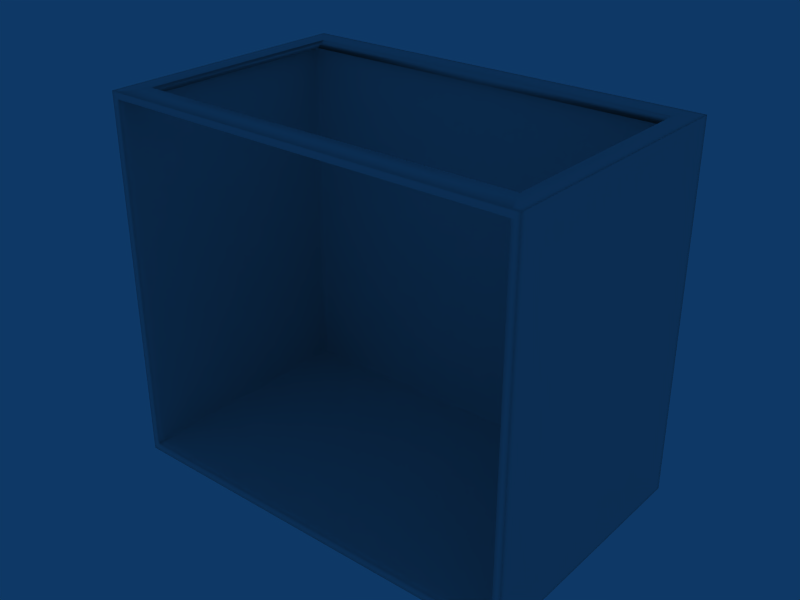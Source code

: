 # Source: Balc_M.blend  (saved by Blender 2.49.2; exported with 4.5.12 LTS)
import bpy
from mathutils import Matrix  # noqa: F401  (used for matrix-valued properties, if any)

bpy.ops.wm.read_factory_settings(use_empty=True)
scene = bpy.context.scene
scene.name = 'Scene'

# ---- collections
col_collection_1 = bpy.data.collections.new('Collection 1'); scene.collection.children.link(col_collection_1)

# ---- world
world_world = bpy.data.worlds.new('World'); scene.world = world_world
world_world.color = (0.05656, 0.2208, 0.4)
world_world.use_sun_shadow = False
world_world.sun_shadow_jitter_overblur = 0.0
world_world.cycles.sampling_method = 'MANUAL'
world_world.cycles.sample_map_resolution = 256

# ---- meshes
me_cube_001 = bpy.data.meshes.new('Cube.001')
me_cube_001.from_pydata([(-3.999, -5.001, 1.418), (3.999, -5.001, 1.418), (-3.999, -0.0007026, 1.418), (3.999, -0.0007026, 1.418), (-3.999, -5.001, 8.409), (3.999, -5.001, 8.409), (-3.999, -0.0006711, 8.409), (3.999, -0.0006711, 8.409), (-3.86, -5.001, 1.418), (3.851, -5.001, 1.418), (-3.86, -0.0007028, 1.418), (3.851, -0.0007028, 1.418), (-3.86, -5.001, 8.409), (3.851, -5.001, 8.409), (-3.86, -0.0006713, 8.409), (3.851, -0.0006713, 8.409), (-3.999, -0.1145, 1.418), (3.999, -0.1145, 1.418), (-3.999, -4.887, 8.409), (3.999, -4.887, 8.409), (-3.999, -0.1144, 8.409), (3.999, -0.1144, 8.409), (-3.86, -0.1145, 1.418), (3.851, -0.1145, 1.418), (-3.86, -4.887, 1.418), (-3.86, -0.1144, 8.409), (3.851, -0.1144, 8.409), (-3.999, -5.001, 8.283), (3.999, -0.1144, 8.283), (-3.999, -5.001, 1.583), (3.999, -5.001, 1.583), (-3.999, -0.0007018, 1.583), (3.999, -0.0007018, 1.583), (3.851, -5.001, 1.583), (-3.86, -0.0007021, 1.583), (3.851, -0.0007021, 1.583), (-3.999, -0.1145, 1.583), (3.999, -0.1145, 1.583), (-3.86, -0.3877, 1.583), (3.851, -0.3877, 1.583), (-3.93, -5.001, 1.418), (3.925, -5.001, 1.418), (-3.93, -0.0007026, 1.418), (3.925, -0.0007026, 1.418), (-3.93, -5.001, 8.409), (3.925, -5.001, 8.409), (-3.93, -0.0006713, 8.409), (3.925, -0.0006713, 8.409), (-3.93, -0.1145, 1.418), (3.925, -0.1145, 1.418), (-3.93, -0.1144, 8.409), (3.925, -0.1144, 8.409), (3.925, -4.887, 8.409), (3.925, -0.0006718, 8.283), (-3.93, -5.001, 1.583), (3.925, -5.001, 1.583), (-3.93, -0.0007021, 1.583), (3.925, -0.0007021, 1.583), (3.999, -0.0006716, 8.283), (-3.86, -0.0006718, 8.283), (3.851, -0.0006718, 8.283), (3.999, -4.887, 8.283), (-3.999, -5.001, 1.624), (3.999, -5.001, 1.624), (-3.999, -0.0007018, 1.624), (3.999, -0.0007018, 1.624), (3.851, -5.001, 1.624), (-3.86, -0.0007021, 1.624), (3.851, -0.0007021, 1.624), (-3.999, -4.887, 1.624), (3.999, -4.887, 1.624), (-3.999, -0.1145, 1.624), (3.999, -0.1145, 1.624), (-3.93, -5.001, 1.624), (3.925, -5.001, 1.624), (-3.93, -0.0007018, 1.624), (3.925, -0.0007018, 1.624), (-3.999, -5.001, 1.5), (3.999, -5.001, 1.5), (-3.999, -0.0007023, 1.5), (3.999, -0.0007023, 1.5), (-3.86, -5.001, 1.5), (3.851, -5.001, 1.5), (-3.86, -0.0007025, 1.5), (3.851, -0.0007026, 1.5), (-3.999, -0.1145, 1.5), (3.999, -0.1145, 1.5), (-3.93, -5.001, 1.5), (3.925, -5.001, 1.5), (-3.93, -0.0007023, 1.5), (3.925, -0.0007023, 1.5), (3.999, -5.001, 8.283), (-3.999, -0.0006716, 8.283), (-3.86, -5.001, 8.283), (-3.999, -4.887, 8.283), (-3.999, -0.1144, 8.283), (-3.86, -0.3877, 8.283), (3.851, -0.3877, 8.283), (-3.93, -5.001, 8.283), (3.925, -5.001, 8.283), (-3.93, -0.0006718, 8.283), (-3.86, -0.3877, 1.624), (3.851, -0.3877, 1.624), (-3.86, -5.001, 1.583), (3.851, -5.001, 8.283), (-3.86, -5.001, 1.624), (3.851, -4.83, 8.283), (-3.636, -4.486, 8.283), (3.628, -4.486, 8.283), (-3.86, -4.874, 1.583), (3.851, -4.874, 1.583), (-3.86, -4.874, 8.283), (-3.86, -4.874, 1.624), (3.851, -4.874, 1.624), (3.851, -4.874, 8.283), (-3.86, -4.83, 1.583), (3.851, -4.83, 1.583), (-3.86, -4.83, 1.624), (3.851, -4.83, 1.624), (-3.86, -4.83, 8.283), (-3.86, -0.4684, 1.583), (3.851, -0.4684, 1.583), (-3.86, -0.4684, 8.283), (-3.86, -0.4684, 1.624), (3.851, -0.4684, 1.624), (3.851, -0.4684, 8.283), (-3.636, -0.4684, 8.283), (3.628, -0.4684, 8.283), (-3.86, -0.5352, 1.583), (3.851, -0.5352, 1.583), (3.851, -0.5352, 8.283), (-3.86, -0.5352, 1.624), (3.851, -0.5352, 1.624), (-3.86, -0.5352, 8.283), (-3.999, -0.4008, 1.418), (3.999, -0.4008, 1.418), (-3.999, -0.4008, 8.409), (3.999, -0.4008, 8.409), (-3.86, -0.4008, 1.418), (3.851, -0.4008, 1.418), (-3.86, -0.4008, 8.409), (3.851, -0.4008, 8.409), (3.999, -0.4008, 8.283), (-3.999, -0.4008, 1.583), (3.999, -0.4008, 1.583), (-3.93, -0.4008, 1.418), (3.925, -0.4008, 1.418), (-3.93, -0.4008, 8.409), (3.925, -0.4008, 8.409), (-3.999, -0.4008, 1.624), (3.999, -0.4008, 1.624), (-3.999, -0.4008, 1.5), (3.999, -0.4008, 1.5), (-3.999, -0.4008, 8.283), (3.781, -0.4008, 1.418), (-3.999, -4.887, 1.418), (3.999, -4.887, 1.418), (3.851, -4.887, 1.418), (-3.86, -4.887, 8.409), (3.851, -4.887, 8.409), (-3.999, -4.887, 1.583), (3.999, -4.887, 1.583), (-3.93, -4.887, 1.418), (3.925, -4.887, 1.418), (-3.93, -4.887, 8.409), (-3.999, -4.887, 1.5), (3.999, -4.887, 1.5), (3.628, -4.492, 8.409), (-3.79, -0.3877, 1.624), (3.781, -0.3877, 1.624), (-3.636, -4.874, 8.283), (3.628, -4.874, 8.283), (-3.636, -5.001, 8.409), (3.628, -5.001, 8.409), (3.781, -4.887, 1.418), (-3.636, -0.4008, 8.409), (3.628, -0.4008, 8.409), (-3.636, -0.1144, 8.409), (3.628, -0.1144, 8.409), (3.781, -0.5352, 1.583), (3.627, -0.0006713, 8.409), (3.781, -5.001, 1.418), (-3.636, -4.492, 8.409), (-3.636, -5.001, 8.283), (3.628, -5.001, 8.283), (3.781, -0.0007021, 1.624), (3.781, -5.001, 1.5), (3.781, -0.0007026, 1.5), (-3.79, -5.001, 1.583), (3.781, -5.001, 1.583), (-3.79, -4.83, 1.583), (3.781, -4.83, 1.583), (3.781, -4.874, 1.583), (3.628, -0.5352, 8.283), (3.781, -0.4684, 1.583), (3.781, -0.3877, 8.283), (3.781, -0.3877, 1.583), (3.781, -0.0006718, 8.283), (3.781, -0.0007021, 1.583), (-3.79, -0.1145, 1.418), (3.781, -0.1145, 1.418), (3.781, -0.0007028, 1.418), (5.624e-05, -0.0007028, 1.418), (5.624e-05, -0.0007021, 1.583), (5.624e-05, -5.001, 1.5), (5.624e-05, -4.874, 1.583), (5.624e-05, -0.4008, 1.418), (5.624e-05, -4.83, 1.583), (5.624e-05, -0.4684, 8.283), (5.624e-05, -4.492, 8.409), (5.624e-05, -5.001, 8.409), (5.624e-05, -4.874, 8.283), (5.624e-05, -4.486, 8.283), (5.624e-05, -5.001, 8.283), (0.0, -4.874, 1.587), (0.0, -5.001, 1.587), (5.624e-05, -0.5352, 8.283), (5.624e-05, -4.887, 1.418), (5.624e-05, -0.3877, 1.583), (5.624e-05, -0.1144, 8.409), (3.999, -5.001, 8.204), (-3.86, -0.3877, 8.204), (3.851, -0.3877, 8.204), (3.925, -5.001, 8.204), (-3.93, -0.0006763, 8.204), (3.851, -0.4684, 8.204), (-3.999, -0.4008, 8.204), (3.999, -4.887, 8.204), (-3.999, -0.1144, 8.204), (-3.86, -5.001, 8.204), (-3.86, -0.5352, 8.204), (-3.999, -4.887, 8.204), (-3.79, -0.0006763, 8.204), (3.781, -0.0006763, 8.204), (-3.86, -4.874, 8.204), (-3.999, -5.001, 8.204), (-3.999, -0.0006761, 8.204), (-3.86, -0.0006763, 8.204), (-3.93, -5.001, 8.204), (-3.86, -4.83, 8.204), (-3.86, -0.4684, 8.204), (3.999, -0.4008, 8.204), (3.999, -0.0006761, 8.204), (3.851, -0.0006763, 8.204), (3.999, -0.1144, 8.204), (3.925, -0.0006763, 8.204), (3.851, -5.001, 8.204), (3.851, -4.83, 8.204), (3.851, -4.874, 8.204), (3.851, -0.5352, 8.204), (3.781, -0.3877, 8.204), (-3.999, -0.0006715, 8.297), (3.999, -0.0006715, 8.297), (-3.86, -5.001, 8.297), (3.851, -5.001, 8.297), (-3.86, -0.0006717, 8.297), (3.851, -0.0006717, 8.297), (-3.772, -0.0006717, 8.297), (3.764, -0.0006717, 8.297), (5.624e-05, -5.001, 8.297), (-3.636, -5.001, 8.297), (3.628, -5.001, 8.297), (-3.999, -4.887, 8.297), (3.999, -4.887, 8.297), (-3.999, -0.4008, 8.297), (3.999, -0.4008, 8.297), (-3.93, -0.0006717, 8.297), (3.925, -0.0006717, 8.297), (-3.93, -5.001, 8.297), (3.925, -5.001, 8.297), (-3.999, -0.1144, 8.297), (3.999, -0.1144, 8.297), (-3.999, -5.001, 8.297), (3.999, -5.001, 8.297), (-3.999, -0.0006712, 8.384), (3.999, -0.0006712, 8.384), (-3.86, -5.001, 8.384), (3.851, -5.001, 8.384), (-3.86, -0.0006714, 8.384), (3.851, -0.0006714, 8.384), (-3.666, -0.0006714, 8.384), (3.657, -0.0006714, 8.384), (5.624e-05, -5.001, 8.384), (-3.636, -5.001, 8.384), (3.628, -5.001, 8.384), (-3.999, -4.887, 8.384), (3.999, -4.887, 8.384), (-3.999, -0.4008, 8.384), (3.999, -0.4008, 8.384), (-3.93, -0.0006714, 8.384), (3.925, -0.0006714, 8.384), (-3.93, -5.001, 8.384), (3.925, -5.001, 8.384), (-3.999, -0.1144, 8.384), (3.999, -0.1144, 8.384), (-3.999, -5.001, 8.384), (3.999, -5.001, 8.384), (-2.199, -4.492, 8.409), (1.933, -4.492, 8.409), (-2.199, -5.001, 8.409), (1.933, -5.001, 8.409), (-2.199, -4.874, 8.283), (1.933, -4.874, 8.283), (-2.199, -4.486, 8.283), (1.933, -4.486, 8.283), (-2.199, -5.001, 8.283), (1.933, -5.001, 8.283), (-2.199, -5.001, 8.297), (1.933, -5.001, 8.297), (-2.199, -5.001, 8.384), (1.933, -5.001, 8.384), (-3.79, -0.0007025, 1.5), (5.624e-05, -0.0007025, 1.5), (-3.636, -0.5352, 8.283), (-3.79, -0.0007028, 1.418), (-3.79, -0.0007021, 1.583), (-3.79, -0.0007021, 1.624), (5.624e-05, -0.0007021, 1.624), (-3.79, -5.001, 1.5), (5.624e-05, -5.001, 1.583), (-3.79, -4.874, 1.583), (-3.79, -0.3877, 8.283), (5.624e-05, -0.3877, 8.283), (-3.79, -0.3877, 1.583), (5.624e-05, -0.1145, 1.418), (-3.79, -0.4684, 1.583), (5.624e-05, -0.4684, 1.583), (-3.79, -0.4008, 1.418), (-3.79, -4.887, 1.418), (5.624e-05, -0.4008, 8.409), (-3.79, -0.5352, 1.583), (5.624e-05, -0.5352, 1.583), (5.624e-05, -0.0006713, 8.409), (-3.79, -5.001, 1.418), (5.624e-05, -5.001, 1.418), (5.624e-05, -0.3877, 1.624), (5.624e-05, -0.3877, 8.204), (-3.79, -0.3877, 8.204), (5.624e-05, -0.0006718, 8.283), (5.624e-05, -0.0006713, 8.384), (5.624e-05, -0.0006763, 8.204), (5.624e-05, -0.0006718, 8.297), (-3.636, -0.0006713, 8.409), (-3.79, -0.0006718, 8.283)], [(205, 214), (215, 319)], [(40, 0, 155, 162), (156, 1, 41, 163), (162, 24, 8, 40), (9, 157, 163, 41), (2, 42, 48, 16), (49, 43, 3, 17), (42, 10, 22, 48), (23, 11, 43, 49), (20, 50, 46, 6), (47, 51, 21, 7), (50, 25, 14, 46), (15, 26, 51, 47), (4, 44, 164, 18), (52, 45, 5, 19), (44, 12, 158, 164), (159, 13, 45, 52), (69, 160, 29, 62), (30, 161, 70, 63), (64, 31, 36, 71), (37, 32, 65, 72), (54, 73, 62, 29), (63, 74, 55, 30), (103, 105, 73, 54), (74, 66, 33, 55), (75, 56, 31, 64), (32, 57, 76, 65), (67, 34, 56, 75), (57, 35, 68, 76), (160, 165, 77, 29), (78, 166, 161, 30), (0, 77, 165, 155), (166, 78, 1, 156), (31, 79, 85, 36), (86, 80, 32, 37), (79, 2, 16, 85), (17, 3, 80, 86), (77, 0, 40, 87), (41, 1, 78, 88), (87, 54, 29, 77), (30, 55, 88, 78), (8, 81, 87, 40), (88, 82, 9, 41), (81, 103, 54, 87), (55, 33, 82, 88), (56, 89, 79, 31), (80, 90, 57, 32), (89, 42, 2, 79), (3, 43, 90, 80), (34, 83, 89, 56), (90, 84, 35, 57), (83, 10, 42, 89), (43, 11, 84, 90), (24, 328, 333, 8), (181, 174, 157, 9), (10, 314, 199, 22), (200, 201, 11, 23), (25, 177, 342, 14), (180, 178, 26, 15), (12, 172, 182, 158), (167, 173, 13, 159), (67, 316, 315, 34), (198, 185, 68, 35), (38, 323, 168, 101), (169, 196, 39, 102), (81, 318, 188, 103), (189, 186, 82, 33), (8, 333, 318, 81), (186, 181, 9, 82), (83, 311, 314, 10), (201, 187, 84, 11), (34, 315, 311, 83), (187, 198, 35, 84), (103, 109, 112, 105), (113, 110, 33, 66), (109, 103, 188, 320), (189, 33, 110, 192), (170, 183, 93, 111), (104, 184, 171, 114), (109, 115, 117, 112), (118, 116, 110, 113), (115, 109, 320, 190), (192, 110, 116, 191), (107, 170, 111, 119), (114, 171, 108, 106), (120, 38, 101, 123), (102, 39, 121, 124), (38, 120, 325, 323), (194, 121, 39, 196), (321, 126, 122, 96), (125, 127, 195, 97), (115, 128, 131, 117), (132, 129, 116, 118), (128, 120, 123, 131), (124, 121, 129, 132), (120, 128, 330, 325), (179, 129, 121, 194), (128, 115, 190, 330), (191, 116, 129, 179), (126, 313, 133, 122), (130, 193, 127, 125), (313, 107, 119, 133), (106, 108, 193, 130), (48, 145, 134, 16), (135, 146, 49, 17), (22, 138, 145, 48), (146, 139, 23, 49), (147, 50, 20, 136), (21, 51, 148, 137), (140, 25, 50, 147), (51, 26, 141, 148), (36, 143, 149, 71), (150, 144, 37, 72), (85, 151, 143, 36), (144, 152, 86, 37), (16, 134, 151, 85), (152, 135, 17, 86), (199, 327, 138, 22), (139, 154, 200, 23), (175, 177, 25, 140), (26, 178, 176, 141), (145, 162, 155, 134), (156, 163, 146, 135), (138, 24, 162, 145), (163, 157, 139, 146), (164, 147, 136, 18), (137, 148, 52, 19), (158, 140, 147, 164), (148, 141, 159, 52), (143, 160, 69, 149), (70, 161, 144, 150), (151, 165, 160, 143), (161, 166, 152, 144), (134, 155, 165, 151), (166, 156, 135, 152), (327, 328, 24, 138), (157, 174, 154, 139), (182, 175, 140, 158), (141, 176, 167, 159), (107, 313, 175, 182), (176, 193, 108, 167), (94, 231, 235, 27), (220, 227, 61, 91), (92, 236, 228, 95), (244, 242, 58, 28), (238, 98, 27, 235), (91, 99, 223, 220), (229, 93, 98, 238), (99, 104, 246, 223), (100, 224, 236, 92), (242, 245, 53, 58), (59, 237, 224, 100), (245, 243, 60, 53), (343, 232, 237, 59), (243, 233, 197, 60), (337, 321, 96, 221), (97, 195, 250, 222), (234, 111, 93, 229), (104, 114, 248, 246), (239, 119, 111, 234), (114, 106, 247, 248), (221, 96, 122, 240), (125, 97, 222, 225), (230, 133, 119, 239), (106, 130, 249, 247), (240, 122, 133, 230), (130, 125, 225, 249), (226, 153, 95, 228), (28, 142, 241, 244), (231, 94, 153, 226), (142, 61, 227, 241), (231, 69, 62, 235), (63, 70, 227, 220), (236, 64, 71, 228), (72, 65, 242, 244), (73, 238, 235, 62), (220, 223, 74, 63), (105, 229, 238, 73), (223, 246, 66, 74), (224, 75, 64, 236), (65, 76, 245, 242), (237, 67, 75, 224), (76, 68, 243, 245), (232, 316, 67, 237), (68, 185, 233, 243), (168, 337, 221, 101), (222, 250, 169, 102), (112, 234, 229, 105), (246, 248, 113, 66), (117, 239, 234, 112), (248, 247, 118, 113), (101, 221, 240, 123), (225, 222, 102, 124), (131, 230, 239, 117), (247, 249, 132, 118), (123, 240, 230, 131), (249, 225, 124, 132), (149, 226, 228, 71), (244, 241, 150, 72), (69, 231, 226, 149), (241, 227, 70, 150), (262, 94, 27, 272), (91, 61, 263, 273), (251, 92, 95, 270), (28, 58, 252, 271), (98, 268, 272, 27), (273, 269, 99, 91), (93, 253, 268, 98), (269, 254, 104, 99), (266, 100, 92, 251), (58, 53, 267, 252), (255, 59, 100, 266), (53, 60, 256, 267), (183, 260, 253, 93), (254, 261, 184, 104), (257, 343, 59, 255), (60, 197, 258, 256), (153, 264, 270, 95), (271, 265, 142, 28), (94, 262, 264, 153), (265, 263, 61, 142), (18, 285, 295, 4), (296, 286, 19, 5), (285, 262, 272, 295), (273, 263, 286, 296), (6, 274, 293, 20), (294, 275, 7, 21), (274, 251, 270, 293), (271, 252, 275, 294), (268, 291, 295, 272), (296, 292, 269, 273), (291, 44, 4, 295), (5, 45, 292, 296), (253, 276, 291, 268), (292, 277, 254, 269), (276, 12, 44, 291), (45, 13, 277, 292), (46, 289, 274, 6), (275, 290, 47, 7), (289, 266, 251, 274), (252, 267, 290, 275), (14, 278, 289, 46), (290, 279, 15, 47), (278, 255, 266, 289), (267, 256, 279, 290), (260, 283, 276, 253), (277, 284, 261, 254), (283, 172, 12, 276), (13, 173, 284, 277), (342, 280, 278, 14), (279, 281, 180, 15), (280, 257, 255, 278), (256, 258, 281, 279), (264, 287, 293, 270), (294, 288, 265, 271), (287, 136, 20, 293), (21, 137, 288, 294), (262, 285, 287, 264), (288, 286, 263, 265), (285, 18, 136, 287), (137, 19, 286, 288), (172, 299, 297, 182), (298, 300, 173, 167), (299, 210, 209, 297), (209, 210, 300, 298), (305, 183, 170, 301), (171, 184, 306, 302), (211, 301, 303, 212), (304, 302, 211, 212), (301, 170, 107, 303), (108, 171, 302, 304), (212, 303, 297, 209), (298, 304, 212, 209), (303, 107, 182, 297), (167, 108, 304, 298), (259, 307, 305, 213), (306, 308, 259, 213), (307, 260, 183, 305), (184, 261, 308, 306), (282, 309, 307, 259), (308, 310, 282, 259), (309, 283, 260, 307), (261, 284, 310, 308), (210, 299, 309, 282), (310, 300, 210, 282), (299, 172, 283, 309), (284, 173, 300, 310), (334, 217, 174, 181), (328, 217, 334, 333), (324, 202, 201, 200), (314, 202, 324, 199), (332, 219, 178, 180), (203, 317, 185, 198), (316, 317, 203, 315), (335, 218, 196, 169), (323, 218, 335, 168), (319, 204, 186, 189), (318, 204, 319, 188), (204, 334, 181, 186), (333, 334, 204, 318), (202, 312, 187, 201), (311, 312, 202, 314), (312, 203, 198, 187), (315, 203, 312, 311), (205, 319, 189, 192), (207, 205, 192, 191), (320, 205, 207, 190), (218, 326, 194, 196), (325, 326, 218, 323), (208, 126, 321, 322), (195, 127, 208, 322), (326, 331, 179, 194), (330, 331, 326, 325), (331, 207, 191, 179), (190, 207, 331, 330), (216, 313, 126, 208), (127, 193, 216, 208), (206, 327, 199, 324), (200, 154, 206, 324), (219, 329, 176, 178), (175, 329, 219, 177), (329, 175, 313, 216), (193, 176, 329, 216), (217, 328, 327, 206), (154, 174, 217, 206), (197, 233, 340, 338), (322, 321, 337, 336), (250, 195, 322, 336), (317, 316, 232, 340), (233, 185, 317, 340), (336, 337, 168, 335), (169, 250, 336, 335), (258, 197, 338, 341), (180, 281, 339, 332), (281, 258, 341, 339), (205, 320, 188, 319), (219, 332, 342, 177), (341, 338, 343, 257), (332, 339, 280, 342), (339, 341, 257, 280), (338, 340, 232, 343)])
me_cube_001.polygons.foreach_set('use_smooth', [True] * 340)
_uv = me_cube_001.uv_layers.new(name='UVTex')
_uv.uv.foreach_set('vector', [0.5873, 0.3518, 0.5873, 0.3488, 0.5921, 0.3487, 0.5922, 0.3518, 0.5932, 0.6959, 0.5883, 0.6959, 0.5883, 0.6927, 0.5932, 0.6927, 0.5922, 0.3518, 0.5922, 0.3548, 0.5873, 0.3548, 0.5873, 0.3518, 0.5883, 0.6895, 0.5932, 0.6895, 0.5932, 0.6927, 0.5883, 0.6927, 0.801, 0.3481, 0.801, 0.3511, 0.7962, 0.3511, 0.7962, 0.3481, 0.7972, 0.692, 0.8021, 0.692, 0.8021, 0.6952, 0.7972, 0.6953, 0.801, 0.3511, 0.801, 0.3541, 0.7962, 0.3541, 0.7962, 0.3511, 0.7972, 0.6888, 0.802, 0.6888, 0.8021, 0.692, 0.7972, 0.692, 0.2099, 0.6953, 0.2099, 0.6922, 0.2148, 0.6922, 0.2148, 0.6952, 0.2137, 0.3513, 0.2089, 0.3513, 0.2089, 0.3481, 0.2137, 0.3481, 0.2099, 0.6922, 0.2099, 0.6892, 0.2148, 0.6892, 0.2148, 0.6922, 0.2138, 0.3545, 0.2089, 0.3545, 0.2089, 0.3513, 0.2137, 0.3513, 0.001049, 0.6959, 0.00104, 0.6929, 0.005904, 0.6929, 0.005914, 0.6959, 0.004874, 0.3519, 9.641e-06, 0.352, 0.0, 0.3488, 0.004865, 0.3487, 0.00104, 0.6929, 0.001031, 0.6899, 0.005895, 0.6899, 0.005904, 0.6929, 0.004884, 0.3551, 1.932e-05, 0.3552, 9.641e-06, 0.352, 0.004874, 0.3519, 0.7962, 0.7049, 0.7962, 0.7031, 0.801, 0.7031, 0.801, 0.7048, 0.5136, 0.9806, 0.5088, 0.9806, 0.5088, 0.9788, 0.5137, 0.9788, 0.5873, 0.7055, 0.5873, 0.7038, 0.5922, 0.7037, 0.5922, 0.7055, 0.3048, 0.9799, 0.2999, 0.9799, 0.2999, 0.9782, 0.3048, 0.9782, 0.008114, 0.345, 0.009847, 0.345, 0.009856, 0.3481, 0.008123, 0.3481, 0.008807, 0.0009035, 0.008817, 0.00411, 0.007084, 0.004116, 0.007074, 0.0009089, 0.008105, 0.342, 0.009838, 0.342, 0.009847, 0.345, 0.008114, 0.345, 0.008817, 0.00411, 0.008826, 0.007317, 0.007093, 0.007322, 0.007084, 0.004116, 0.3087, 0.00392, 0.307, 0.003925, 0.307, 0.0009089, 0.3087, 0.0009035, 0.308, 0.3481, 0.308, 0.3449, 0.3097, 0.3449, 0.3097, 0.3481, 0.3087, 0.006937, 0.307, 0.006942, 0.307, 0.003925, 0.3087, 0.00392, 0.308, 0.3449, 0.308, 0.3417, 0.3097, 0.3416, 0.3097, 0.3449, 0.7962, 0.7031, 0.7962, 0.6995, 0.801, 0.6995, 0.801, 0.7031, 0.5136, 0.9842, 0.5088, 0.9842, 0.5088, 0.9806, 0.5136, 0.9806, 0.801, 0.6959, 0.801, 0.6995, 0.7962, 0.6995, 0.7962, 0.6959, 0.5088, 0.9842, 0.5136, 0.9842, 0.5136, 0.9878, 0.5088, 0.9878, 0.5873, 0.7038, 0.5873, 0.7002, 0.5922, 0.7001, 0.5922, 0.7037, 0.3048, 0.9835, 0.2999, 0.9835, 0.2999, 0.9799, 0.3048, 0.9799, 0.5873, 0.7002, 0.5873, 0.6966, 0.5921, 0.6966, 0.5922, 0.7001, 0.3048, 0.9871, 0.2999, 0.9871, 0.2999, 0.9835, 0.3048, 0.9835, 0.004586, 0.3481, 0.001049, 0.3481, 0.00104, 0.3451, 0.004577, 0.3451, 9.687e-06, 0.004138, 0.0, 0.0009309, 0.003537, 0.0009199, 0.003547, 0.004127, 0.004577, 0.3451, 0.008114, 0.345, 0.008123, 0.3481, 0.004586, 0.3481, 0.007074, 0.0009089, 0.007084, 0.004116, 0.003547, 0.004127, 0.003537, 0.0009199, 0.001031, 0.3421, 0.004568, 0.342, 0.004577, 0.3451, 0.00104, 0.3451, 0.003547, 0.004127, 0.003556, 0.007333, 1.937e-05, 0.007344, 9.687e-06, 0.004138, 0.004568, 0.342, 0.008105, 0.342, 0.008114, 0.345, 0.004577, 0.3451, 0.007084, 0.004116, 0.007093, 0.007322, 0.003556, 0.007333, 0.003547, 0.004127, 0.307, 0.003925, 0.3034, 0.003936, 0.3034, 0.0009199, 0.307, 0.0009089, 0.3045, 0.3481, 0.3045, 0.3449, 0.308, 0.3449, 0.308, 0.3481, 0.3034, 0.003936, 0.2999, 0.003947, 0.2999, 0.000931, 0.3034, 0.0009199, 0.3009, 0.3481, 0.3009, 0.3449, 0.3045, 0.3449, 0.3045, 0.3481, 0.307, 0.006942, 0.3034, 0.006953, 0.3034, 0.003936, 0.307, 0.003925, 0.3045, 0.3449, 0.3045, 0.3417, 0.308, 0.3417, 0.308, 0.3449, 0.3034, 0.006953, 0.2999, 0.006964, 0.2999, 0.003947, 0.3034, 0.003936, 0.3009, 0.3449, 0.3009, 0.3417, 0.3045, 0.3417, 0.3045, 0.3449, 0.5922, 0.3548, 0.5922, 0.3578, 0.5873, 0.3578, 0.5873, 0.3548, 0.5883, 0.6864, 0.5932, 0.6864, 0.5932, 0.6895, 0.5883, 0.6895, 0.801, 0.3541, 0.801, 0.3572, 0.7962, 0.3572, 0.7962, 0.3541, 0.7972, 0.6858, 0.802, 0.6858, 0.802, 0.6888, 0.7972, 0.6888, 0.2099, 0.6892, 0.2099, 0.6795, 0.2147, 0.6795, 0.2148, 0.6892, 0.2138, 0.3642, 0.2089, 0.3642, 0.2089, 0.3545, 0.2138, 0.3545, 0.001031, 0.6899, 0.001001, 0.6802, 0.02273, 0.6801, 0.005895, 0.6899, 0.02178, 0.3648, 4.87e-05, 0.3649, 1.932e-05, 0.3552, 0.004884, 0.3551, 0.3087, 0.006937, 0.3087, 0.009985, 0.307, 0.00999, 0.307, 0.006942, 0.308, 0.3386, 0.3097, 0.3386, 0.3097, 0.3416, 0.308, 0.3417, 0.2999, 0.6828, 0.2999, 0.6797, 0.3016, 0.6798, 0.3016, 0.6828, 0.3026, 0.3511, 0.3009, 0.3511, 0.3009, 0.3481, 0.3026, 0.3481, 0.004568, 0.342, 0.004559, 0.339, 0.008095, 0.339, 0.008105, 0.342, 0.007103, 0.01037, 0.003566, 0.01038, 0.003556, 0.007333, 0.007093, 0.007322, 0.001031, 0.3421, 0.001022, 0.339, 0.004559, 0.339, 0.004568, 0.342, 0.003566, 0.01038, 2.858e-05, 0.01039, 1.937e-05, 0.007344, 0.003556, 0.007333, 0.3034, 0.006953, 0.3035, 0.01, 0.2999, 0.01001, 0.2999, 0.006964, 0.3009, 0.3386, 0.3044, 0.3386, 0.3045, 0.3417, 0.3009, 0.3417, 0.307, 0.006942, 0.307, 0.00999, 0.3035, 0.01, 0.3034, 0.006953, 0.3044, 0.3386, 0.308, 0.3386, 0.308, 0.3417, 0.3045, 0.3417, 0.1972, 0.9873, 0.1918, 0.9873, 0.1918, 0.9855, 0.1972, 0.9855, 0.9937, 0.6977, 0.9937, 0.6959, 0.9991, 0.6959, 0.9991, 0.6977, 0.8034, 0.3475, 0.798, 0.3475, 0.798, 0.3444, 0.8034, 0.3444, 0.799, 0.01581, 0.799, 0.01276, 0.8044, 0.01278, 0.8044, 0.01583, 0.6062, 0.0225, 0.6008, 0.02248, 0.6008, 0.01276, 0.6062, 0.01278, 0.5998, 0.3475, 0.5998, 0.3378, 0.6052, 0.3378, 0.6052, 0.3475, 0.1918, 0.9873, 0.1899, 0.9873, 0.1899, 0.9855, 0.1918, 0.9855, 0.9918, 0.6977, 0.9918, 0.6959, 0.9937, 0.6959, 0.9937, 0.6977, 0.8053, 0.3475, 0.8034, 0.3475, 0.8034, 0.3444, 0.8053, 0.3444, 0.8044, 0.01583, 0.8044, 0.01278, 0.8063, 0.01279, 0.8063, 0.01583, 0.6228, 0.02255, 0.6062, 0.0225, 0.6062, 0.01278, 0.6081, 0.01279, 0.6052, 0.3475, 0.6052, 0.3378, 0.6218, 0.3378, 0.6071, 0.3475, 0.003451, 0.9867, 0.0, 0.9867, 5.318e-06, 0.9849, 0.003456, 0.9849, 0.8019, 0.6983, 0.8019, 0.6965, 0.8054, 0.6965, 0.8054, 0.6983, 0.9952, 0.3481, 0.9917, 0.3481, 0.9917, 0.345, 0.9952, 0.345, 0.9927, 0.01641, 0.9927, 0.01337, 0.9962, 0.01338, 0.9962, 0.01642, 0.798, 0.01642, 0.7945, 0.02309, 0.7945, 0.01337, 0.798, 0.01338, 0.7935, 0.3481, 0.7935, 0.3384, 0.797, 0.345, 0.797, 0.3481, 0.0986, 0.987, 0.006305, 0.9867, 0.00631, 0.9849, 0.1899, 0.9855, 0.8082, 0.6983, 0.8082, 0.6965, 0.9005, 0.6962, 0.9918, 0.6977, 0.006305, 0.9867, 0.003451, 0.9867, 0.003456, 0.9849, 0.00631, 0.9849, 0.8054, 0.6983, 0.8054, 0.6965, 0.8082, 0.6965, 0.8082, 0.6983, 0.9917, 0.3481, 0.9889, 0.3481, 0.9889, 0.345, 0.9917, 0.345, 0.9899, 0.01641, 0.9899, 0.01336, 0.9927, 0.01337, 0.9927, 0.01641, 0.9889, 0.3481, 0.8966, 0.3478, 0.8053, 0.3444, 0.9889, 0.345, 0.8063, 0.01583, 0.8976, 0.01307, 0.9899, 0.01336, 0.9899, 0.01641, 0.7945, 0.02309, 0.7916, 0.02308, 0.7917, 0.01336, 0.7945, 0.01337, 0.7907, 0.3481, 0.7907, 0.3383, 0.7935, 0.3384, 0.7935, 0.3481, 0.7916, 0.02308, 0.6994, 0.02279, 0.6994, 0.01307, 0.7917, 0.01336, 0.6984, 0.3478, 0.6984, 0.3381, 0.7907, 0.3383, 0.7907, 0.3481, 0.7962, 0.3511, 0.7839, 0.3512, 0.7839, 0.3481, 0.7962, 0.3481, 0.785, 0.6953, 0.785, 0.6921, 0.7972, 0.692, 0.7972, 0.6953, 0.7962, 0.3541, 0.7839, 0.3542, 0.7839, 0.3512, 0.7962, 0.3511, 0.785, 0.6921, 0.7849, 0.6889, 0.7972, 0.6888, 0.7972, 0.692, 0.1977, 0.6923, 0.2099, 0.6922, 0.2099, 0.6953, 0.1977, 0.6953, 0.2089, 0.3481, 0.2089, 0.3513, 0.1966, 0.3513, 0.1966, 0.3481, 0.1977, 0.6893, 0.2099, 0.6892, 0.2099, 0.6922, 0.1977, 0.6923, 0.2089, 0.3513, 0.2089, 0.3545, 0.1967, 0.3546, 0.1966, 0.3513, 0.5922, 0.7037, 0.6044, 0.7037, 0.6044, 0.7055, 0.5922, 0.7055, 0.317, 0.9782, 0.317, 0.98, 0.3048, 0.9799, 0.3048, 0.9782, 0.5922, 0.7001, 0.6044, 0.7001, 0.6044, 0.7037, 0.5922, 0.7037, 0.317, 0.98, 0.317, 0.9836, 0.3048, 0.9835, 0.3048, 0.9799, 0.5921, 0.6966, 0.6044, 0.6965, 0.6044, 0.7001, 0.5922, 0.7001, 0.317, 0.9836, 0.317, 0.9872, 0.3048, 0.9871, 0.3048, 0.9835, 0.7962, 0.3572, 0.7839, 0.3572, 0.7839, 0.3542, 0.7962, 0.3541, 0.7849, 0.6889, 0.7849, 0.6858, 0.7972, 0.6858, 0.7972, 0.6888, 0.1976, 0.6795, 0.2099, 0.6795, 0.2099, 0.6892, 0.1977, 0.6893, 0.2089, 0.3545, 0.2089, 0.3642, 0.1967, 0.3643, 0.1967, 0.3546, 0.7839, 0.3512, 0.5922, 0.3518, 0.688, 0.3484, 0.7839, 0.3481, 0.6891, 0.6956, 0.5932, 0.6927, 0.785, 0.6921, 0.785, 0.6953, 0.7839, 0.3542, 0.5922, 0.3548, 0.5922, 0.3518, 0.7839, 0.3512, 0.5932, 0.6927, 0.5932, 0.6895, 0.7849, 0.6889, 0.785, 0.6921, 0.005904, 0.6929, 0.1977, 0.6923, 0.1977, 0.6953, 0.1018, 0.6956, 0.1966, 0.3481, 0.1966, 0.3513, 0.004874, 0.3519, 0.1007, 0.3484, 0.005895, 0.6899, 0.1977, 0.6893, 0.1977, 0.6923, 0.005904, 0.6929, 0.1966, 0.3513, 0.1967, 0.3546, 0.004884, 0.3551, 0.004874, 0.3519, 0.6044, 0.7037, 0.7962, 0.7031, 0.7962, 0.7049, 0.6044, 0.7055, 0.5088, 0.9788, 0.5088, 0.9806, 0.317, 0.98, 0.317, 0.9782, 0.6044, 0.7001, 0.7962, 0.6995, 0.7962, 0.7031, 0.6044, 0.7037, 0.5088, 0.9806, 0.5088, 0.9842, 0.317, 0.9836, 0.317, 0.98, 0.6044, 0.6965, 0.7003, 0.6962, 0.7962, 0.6995, 0.6044, 0.7001, 0.5088, 0.9842, 0.4129, 0.9875, 0.317, 0.9872, 0.317, 0.9836, 0.7839, 0.3572, 0.5922, 0.3578, 0.5922, 0.3548, 0.7839, 0.3542, 0.5932, 0.6895, 0.5932, 0.6864, 0.7849, 0.6858, 0.7849, 0.6889, 0.1017, 0.6798, 0.1976, 0.6795, 0.1977, 0.6893, 0.005895, 0.6899, 0.1967, 0.3546, 0.1967, 0.3643, 0.1008, 0.3646, 0.004884, 0.3551, 0.2214, 0.4476, 0.2211, 0.3539, 0.2265, 0.3481, 0.2268, 0.4454, 0.2994, 0.5257, 0.294, 0.5198, 0.2943, 0.4261, 0.2996, 0.4283, 0.7971, 0.9939, 0.797, 0.9905, 0.8019, 0.9905, 0.8019, 0.9939, 0.5145, 0.6932, 0.5096, 0.6932, 0.5097, 0.6898, 0.5145, 0.6898, 0.5882, 0.9945, 0.5882, 0.9911, 0.593, 0.9911, 0.593, 0.9945, 0.3056, 0.6926, 0.3008, 0.6925, 0.3008, 0.6892, 0.3057, 0.6892, 0.2912, 0.3442, 0.2945, 0.3442, 0.2945, 0.3472, 0.2912, 0.3472, 0.2935, 1.674e-05, 0.2935, 0.003223, 0.2901, 0.003234, 0.2901, 2.713e-05, 0.2911, 0.3411, 0.2945, 0.3411, 0.2945, 0.3442, 0.2912, 0.3442, 0.2935, 0.003223, 0.2935, 0.00643, 0.2901, 0.00644, 0.2901, 0.003234, 0.5934, 0.003033, 0.59, 0.003044, 0.59, 2.717e-05, 0.5933, 1.678e-05, 0.5911, 0.3472, 0.591, 0.344, 0.5944, 0.344, 0.5944, 0.3472, 0.5934, 0.00605, 0.59, 0.00606, 0.59, 0.003044, 0.5934, 0.003033, 0.591, 0.344, 0.591, 0.3408, 0.5944, 0.3408, 0.5944, 0.344, 0.5934, 0.009098, 0.59, 0.009108, 0.59, 0.00606, 0.5934, 0.00605, 0.591, 0.3408, 0.591, 0.3377, 0.5944, 0.3377, 0.5944, 0.3408, 0.5829, 0.6806, 0.5863, 0.6806, 0.5863, 0.6837, 0.5829, 0.6837, 0.5873, 0.349, 0.5873, 0.352, 0.5839, 0.352, 0.5839, 0.349, 0.1926, 0.6999, 0.1926, 0.6965, 0.1981, 0.6965, 0.1981, 0.6999, 1.0, 0.9867, 0.9946, 0.9867, 0.9946, 0.9833, 1.0, 0.9833, 0.1908, 0.6999, 0.1908, 0.6965, 0.1926, 0.6965, 0.1926, 0.6999, 0.9946, 0.9867, 0.9927, 0.9867, 0.9927, 0.9833, 0.9946, 0.9833, 0.0008672, 0.6993, 0.0008773, 0.6959, 0.004328, 0.6959, 0.004318, 0.6993, 0.8063, 0.9873, 0.8028, 0.9873, 0.8028, 0.9839, 0.8063, 0.9839, 0.007172, 0.6993, 0.007182, 0.6959, 0.09947, 0.6962, 0.1908, 0.6999, 0.9014, 0.987, 0.8091, 0.9873, 0.8091, 0.9839, 0.9927, 0.9833, 0.004318, 0.6993, 0.004328, 0.6959, 0.007182, 0.6959, 0.007172, 0.6993, 0.8091, 0.9873, 0.8063, 0.9873, 0.8063, 0.9839, 0.8091, 0.9839, 0.6053, 0.9911, 0.6053, 0.9945, 0.593, 0.9945, 0.593, 0.9911, 0.3057, 0.6892, 0.3179, 0.6892, 0.3179, 0.6926, 0.3056, 0.6926, 0.797, 0.9905, 0.7971, 0.9939, 0.6053, 0.9945, 0.6053, 0.9911, 0.3179, 0.6892, 0.5097, 0.6898, 0.5096, 0.6932, 0.3179, 0.6926, 0.797, 0.9905, 0.7962, 0.7049, 0.801, 0.7048, 0.8013, 0.7854, 0.5137, 0.9788, 0.5088, 0.9788, 0.5096, 0.6932, 0.5139, 0.8983, 0.5876, 0.786, 0.5873, 0.7055, 0.5922, 0.7055, 0.593, 0.9911, 0.3048, 0.9782, 0.2999, 0.9782, 0.3002, 0.8976, 0.3056, 0.6926, 0.009847, 0.345, 0.2912, 0.3442, 0.08917, 0.3478, 0.009856, 0.3481, 0.08812, 0.0006564, 0.2901, 0.003234, 0.008817, 0.00411, 0.008807, 0.0009035, 0.009838, 0.342, 0.08916, 0.3418, 0.2912, 0.3442, 0.009847, 0.345, 0.2901, 0.003234, 0.08814, 0.00707, 0.008826, 0.007317, 0.008817, 0.00411, 0.59, 0.003044, 0.3087, 0.00392, 0.3087, 0.0009035, 0.388, 0.0006564, 0.3097, 0.3481, 0.3097, 0.3449, 0.591, 0.344, 0.3891, 0.3478, 0.59, 0.00606, 0.3087, 0.006937, 0.3087, 0.00392, 0.59, 0.003044, 0.3097, 0.3449, 0.3097, 0.3416, 0.591, 0.3408, 0.591, 0.344, 0.59, 0.009108, 0.3087, 0.009985, 0.3087, 0.006937, 0.59, 0.00606, 0.3097, 0.3416, 0.3097, 0.3386, 0.591, 0.3377, 0.591, 0.3408, 0.3016, 0.6798, 0.5829, 0.6806, 0.3809, 0.683, 0.3016, 0.6828, 0.382, 0.3483, 0.5839, 0.352, 0.3026, 0.3511, 0.3026, 0.3481, 0.1918, 0.9855, 0.1926, 0.6999, 0.1974, 0.905, 0.1972, 0.9855, 0.9994, 0.7782, 0.9946, 0.9833, 0.9937, 0.6977, 0.9991, 0.6977, 0.1899, 0.9855, 0.1908, 0.6999, 0.1926, 0.6999, 0.1918, 0.9855, 0.9946, 0.9833, 0.9927, 0.9833, 0.9918, 0.6977, 0.9937, 0.6977, 5.318e-06, 0.9849, 0.0002481, 0.9044, 0.004318, 0.6993, 0.003456, 0.9849, 0.8063, 0.9839, 0.8022, 0.7788, 0.8019, 0.6983, 0.8054, 0.6983, 0.00631, 0.9849, 0.007172, 0.6993, 0.1908, 0.6999, 0.1899, 0.9855, 0.9927, 0.9833, 0.8091, 0.9839, 0.8082, 0.6983, 0.9918, 0.6977, 0.003456, 0.9849, 0.004318, 0.6993, 0.007172, 0.6993, 0.00631, 0.9849, 0.8091, 0.9839, 0.8063, 0.9839, 0.8054, 0.6983, 0.8082, 0.6983, 0.6044, 0.7055, 0.6053, 0.9911, 0.593, 0.9911, 0.5922, 0.7055, 0.3056, 0.6926, 0.3179, 0.6926, 0.317, 0.9782, 0.3048, 0.9782, 0.7962, 0.7049, 0.797, 0.9905, 0.6053, 0.9911, 0.6044, 0.7055, 0.3179, 0.6926, 0.5096, 0.6932, 0.5088, 0.9788, 0.317, 0.9782, 0.7971, 0.9945, 0.7971, 0.9939, 0.8019, 0.9939, 0.8019, 0.9945, 0.5145, 0.6898, 0.5097, 0.6898, 0.5097, 0.6892, 0.5145, 0.6892, 0.5882, 0.9952, 0.5882, 0.9945, 0.593, 0.9945, 0.593, 0.9951, 0.3057, 0.6892, 0.3008, 0.6892, 0.3008, 0.6885, 0.3057, 0.6885, 0.2945, 0.3442, 0.2951, 0.3442, 0.2951, 0.3472, 0.2945, 0.3472, 0.2941, 1.48e-05, 0.2941, 0.003221, 0.2935, 0.003223, 0.2935, 1.674e-05, 0.2945, 0.3411, 0.2951, 0.3411, 0.2951, 0.3442, 0.2945, 0.3442, 0.2941, 0.003221, 0.2941, 0.006428, 0.2935, 0.00643, 0.2935, 0.003223, 0.594, 0.003031, 0.5934, 0.003033, 0.5933, 1.678e-05, 0.594, 1.486e-05, 0.5944, 0.3472, 0.5944, 0.344, 0.595, 0.344, 0.595, 0.3472, 0.594, 0.006048, 0.5934, 0.00605, 0.5934, 0.003033, 0.594, 0.003031, 0.5944, 0.344, 0.5944, 0.3408, 0.595, 0.3408, 0.595, 0.344, 0.2945, 0.3314, 0.2951, 0.3314, 0.2951, 0.3411, 0.2945, 0.3411, 0.2941, 0.006428, 0.2941, 0.01615, 0.2935, 0.01615, 0.2935, 0.00643, 0.594, 0.009863, 0.5934, 0.009098, 0.5934, 0.00605, 0.594, 0.006048, 0.5944, 0.3408, 0.5944, 0.3377, 0.595, 0.3369, 0.595, 0.3408, 0.6053, 0.9945, 0.6053, 0.9951, 0.593, 0.9951, 0.593, 0.9945, 0.3057, 0.6885, 0.3179, 0.6886, 0.3179, 0.6892, 0.3057, 0.6892, 0.7971, 0.9939, 0.7971, 0.9945, 0.6053, 0.9951, 0.6053, 0.9945, 0.3179, 0.6886, 0.5097, 0.6892, 0.5097, 0.6898, 0.3179, 0.6892, 0.7971, 0.9993, 0.7971, 0.9983, 0.8019, 0.9983, 0.8019, 0.9993, 0.5145, 0.6854, 0.5097, 0.6854, 0.5097, 0.6843, 0.5145, 0.6844, 0.7971, 0.9983, 0.7971, 0.9945, 0.8019, 0.9945, 0.8019, 0.9983, 0.5145, 0.6892, 0.5097, 0.6892, 0.5097, 0.6854, 0.5145, 0.6854, 0.5882, 1.0, 0.5882, 0.9989, 0.5931, 0.9989, 0.5931, 1.0, 0.3057, 0.6848, 0.3008, 0.6848, 0.3008, 0.6837, 0.3057, 0.6837, 0.5882, 0.9989, 0.5882, 0.9952, 0.593, 0.9951, 0.5931, 0.9989, 0.3057, 0.6885, 0.3008, 0.6885, 0.3008, 0.6848, 0.3057, 0.6848, 0.2951, 0.3442, 0.2988, 0.3441, 0.2988, 0.3472, 0.2951, 0.3472, 0.2978, 3.208e-06, 0.2978, 0.00321, 0.2941, 0.003221, 0.2941, 1.48e-05, 0.2988, 0.3441, 0.2999, 0.3441, 0.2999, 0.3472, 0.2988, 0.3472, 0.2988, 0.0, 0.2989, 0.003207, 0.2978, 0.00321, 0.2978, 3.208e-06, 0.2951, 0.3411, 0.2988, 0.3411, 0.2988, 0.3441, 0.2951, 0.3442, 0.2978, 0.00321, 0.2978, 0.006416, 0.2941, 0.006428, 0.2941, 0.003221, 0.2988, 0.3411, 0.2999, 0.3411, 0.2999, 0.3441, 0.2988, 0.3441, 0.2989, 0.003207, 0.2989, 0.006413, 0.2978, 0.006416, 0.2978, 0.00321, 0.5987, 0.003017, 0.5977, 0.00302, 0.5977, 3.249e-06, 0.5987, 0.0, 0.5987, 0.3472, 0.5987, 0.344, 0.5998, 0.3439, 0.5998, 0.3472, 0.5977, 0.00302, 0.594, 0.003031, 0.594, 1.486e-05, 0.5977, 3.249e-06, 0.595, 0.3472, 0.595, 0.344, 0.5987, 0.344, 0.5987, 0.3472, 0.5987, 0.006033, 0.5977, 0.006036, 0.5977, 0.00302, 0.5987, 0.003017, 0.5987, 0.344, 0.5987, 0.3407, 0.5998, 0.3407, 0.5998, 0.3439, 0.5977, 0.006036, 0.594, 0.006048, 0.594, 0.003031, 0.5977, 0.00302, 0.595, 0.344, 0.595, 0.3408, 0.5987, 0.3407, 0.5987, 0.344, 0.2951, 0.3314, 0.2988, 0.3314, 0.2988, 0.3411, 0.2951, 0.3411, 0.2978, 0.006416, 0.2978, 0.01614, 0.2941, 0.01615, 0.2941, 0.006428, 0.2988, 0.3314, 0.2998, 0.3314, 0.2999, 0.3411, 0.2988, 0.3411, 0.2989, 0.006413, 0.2989, 0.01613, 0.2978, 0.01614, 0.2978, 0.006416, 0.5988, 0.01575, 0.5977, 0.01446, 0.5977, 0.006036, 0.5987, 0.006033, 0.5987, 0.3407, 0.5987, 0.3323, 0.5997, 0.331, 0.5998, 0.3407, 0.5977, 0.01446, 0.594, 0.009863, 0.594, 0.006048, 0.5977, 0.006036, 0.595, 0.3408, 0.595, 0.3369, 0.5987, 0.3323, 0.5987, 0.3407, 0.6053, 0.9951, 0.6053, 0.9989, 0.5931, 0.9989, 0.593, 0.9951, 0.3057, 0.6848, 0.3179, 0.6848, 0.3179, 0.6886, 0.3057, 0.6885, 0.6053, 0.9989, 0.6053, 0.9999, 0.5931, 1.0, 0.5931, 0.9989, 0.3057, 0.6837, 0.3179, 0.6837, 0.3179, 0.6848, 0.3057, 0.6848, 0.7971, 0.9945, 0.7971, 0.9983, 0.6053, 0.9989, 0.6053, 0.9951, 0.3179, 0.6848, 0.5097, 0.6854, 0.5097, 0.6892, 0.3179, 0.6886, 0.7971, 0.9983, 0.7012, 0.9996, 0.6053, 0.9999, 0.6053, 0.9989, 0.3179, 0.6837, 0.4138, 0.684, 0.5097, 0.6854, 0.3179, 0.6848, 0.001001, 0.6802, 0.0008129, 0.6178, 0.02255, 0.6177, 0.02273, 0.6801, 0.022, 0.4384, 0.0002709, 0.4384, 4.87e-05, 0.3649, 0.02178, 0.3648, 0.0008129, 0.6178, 0.0005244, 0.5223, 0.02226, 0.5223, 0.02255, 0.6177, 0.02226, 0.5223, 0.0005244, 0.5223, 0.0002709, 0.4384, 0.022, 0.4384, 0.6006, 0.08484, 0.6008, 0.02248, 0.6062, 0.0225, 0.606, 0.08486, 0.6052, 0.3378, 0.5998, 0.3378, 0.6, 0.2642, 0.6055, 0.2642, 0.6057, 0.1803, 0.606, 0.08486, 0.6226, 0.08491, 0.6223, 0.1804, 0.622, 0.2643, 0.6055, 0.2642, 0.6057, 0.1803, 0.6223, 0.1804, 0.606, 0.08486, 0.6062, 0.0225, 0.6228, 0.02255, 0.6226, 0.08491, 0.6218, 0.3378, 0.6052, 0.3378, 0.6055, 0.2642, 0.622, 0.2643, 0.2153, 0.5059, 0.215, 0.4105, 0.2204, 0.4104, 0.2206, 0.5059, 0.2209, 0.5898, 0.2155, 0.5898, 0.2153, 0.5059, 0.2206, 0.5059, 0.215, 0.4105, 0.2148, 0.3481, 0.2202, 0.3481, 0.2204, 0.4104, 0.2211, 0.6634, 0.2157, 0.6634, 0.2155, 0.5898, 0.2209, 0.5898, 0.2946, 0.1736, 0.2949, 0.2691, 0.2943, 0.2691, 0.294, 0.1736, 0.2937, 0.08971, 0.2943, 0.08971, 0.2946, 0.1736, 0.294, 0.1736, 0.2949, 0.2691, 0.2951, 0.3314, 0.2945, 0.3314, 0.2943, 0.2691, 0.2935, 0.01615, 0.2941, 0.01615, 0.2943, 0.08971, 0.2937, 0.08971, 0.2983, 0.1736, 0.2986, 0.269, 0.2949, 0.2691, 0.2946, 0.1736, 0.2943, 0.08971, 0.2981, 0.0897, 0.2983, 0.1736, 0.2946, 0.1736, 0.2986, 0.269, 0.2988, 0.3314, 0.2951, 0.3314, 0.2949, 0.2691, 0.2941, 0.01615, 0.2978, 0.01614, 0.2981, 0.0897, 0.2943, 0.08971, 0.2994, 0.1736, 0.2997, 0.269, 0.2986, 0.269, 0.2983, 0.1736, 0.2981, 0.0897, 0.2991, 0.08969, 0.2994, 0.1736, 0.2983, 0.1736, 0.2997, 0.269, 0.2998, 0.3314, 0.2988, 0.3314, 0.2986, 0.269, 0.2978, 0.01614, 0.2989, 0.01613, 0.2991, 0.08969, 0.2981, 0.0897, 0.588, 0.5986, 0.5927, 0.5223, 0.5932, 0.6864, 0.5883, 0.6864, 0.5922, 0.3578, 0.5927, 0.5223, 0.5878, 0.5223, 0.5876, 0.4408, 0.7967, 0.5217, 0.8018, 0.5979, 0.802, 0.6858, 0.7972, 0.6858, 0.8013, 0.4401, 0.8015, 0.5217, 0.7967, 0.5217, 0.7962, 0.3572, 0.214, 0.4454, 0.2094, 0.5217, 0.2089, 0.3642, 0.2138, 0.3642, 0.3075, 0.1745, 0.3092, 0.1745, 0.3097, 0.3386, 0.308, 0.3386, 0.3087, 0.009985, 0.3092, 0.1745, 0.3075, 0.1745, 0.307, 0.00999, 0.3021, 0.5153, 0.3006, 0.439, 0.3009, 0.3511, 0.3026, 0.3511, 0.3001, 0.5968, 0.3004, 0.5153, 0.3021, 0.5153, 0.3016, 0.6798, 0.007368, 0.0982, 0.004061, 0.1745, 0.003566, 0.01038, 0.007103, 0.01037, 0.004559, 0.339, 0.004061, 0.1745, 0.007598, 0.1745, 0.007845, 0.2561, 0.004061, 0.1745, 0.000294, 0.09822, 2.858e-05, 0.01039, 0.003566, 0.01038, 0.0007709, 0.2561, 0.0005245, 0.1745, 0.004061, 0.1745, 0.004559, 0.339, 0.3006, 0.2508, 0.304, 0.1745, 0.3044, 0.3386, 0.3009, 0.3386, 0.3035, 0.01, 0.304, 0.1745, 0.3004, 0.1745, 0.3002, 0.09294, 0.304, 0.1745, 0.3075, 0.1745, 0.308, 0.3386, 0.3044, 0.3386, 0.307, 0.00999, 0.3075, 0.1745, 0.304, 0.1745, 0.3035, 0.01, 0.8039, 0.1799, 0.7987, 0.1036, 0.799, 0.01581, 0.8044, 0.01583, 0.8058, 0.1799, 0.8039, 0.1799, 0.8044, 0.01583, 0.8063, 0.01583, 0.8034, 0.3444, 0.8039, 0.1799, 0.8058, 0.1799, 0.8053, 0.3444, 0.9959, 0.1043, 0.9922, 0.1805, 0.9927, 0.01641, 0.9962, 0.01642, 0.9917, 0.345, 0.9922, 0.1805, 0.9957, 0.1805, 0.9954, 0.2621, 0.794, 0.1809, 0.7945, 0.02309, 0.7977, 0.09936, 0.7975, 0.1809, 0.797, 0.345, 0.7935, 0.3384, 0.794, 0.1809, 0.7972, 0.2572, 0.9922, 0.1805, 0.9894, 0.1805, 0.9899, 0.01641, 0.9927, 0.01641, 0.9889, 0.345, 0.9894, 0.1805, 0.9922, 0.1805, 0.9917, 0.345, 0.9894, 0.1805, 0.8058, 0.1799, 0.8063, 0.01583, 0.9899, 0.01641, 0.8053, 0.3444, 0.8058, 0.1799, 0.9894, 0.1805, 0.9889, 0.345, 0.7912, 0.1809, 0.7914, 0.09934, 0.7945, 0.02309, 0.794, 0.1809, 0.7935, 0.3384, 0.7907, 0.3383, 0.7909, 0.2572, 0.794, 0.1809, 0.7844, 0.5217, 0.7839, 0.3572, 0.7962, 0.3572, 0.7967, 0.5217, 0.7972, 0.6858, 0.7849, 0.6858, 0.7844, 0.5217, 0.7967, 0.5217, 0.2094, 0.5217, 0.1972, 0.5217, 0.1967, 0.3643, 0.2089, 0.3642, 0.1976, 0.6795, 0.1972, 0.5217, 0.2094, 0.5217, 0.2099, 0.6795, 0.1972, 0.5217, 0.1976, 0.6795, 0.1917, 0.6033, 0.1914, 0.5217, 0.1909, 0.3643, 0.1967, 0.3643, 0.1972, 0.5217, 0.1912, 0.4454, 0.5927, 0.5223, 0.5922, 0.3578, 0.7839, 0.3572, 0.7844, 0.5217, 0.7849, 0.6858, 0.5932, 0.6864, 0.5927, 0.5223, 0.7844, 0.5217, 0.5944, 0.3377, 0.591, 0.3377, 0.5905, 0.1736, 0.5939, 0.1736, 0.5868, 0.5161, 0.5865, 0.5977, 0.5829, 0.6806, 0.5834, 0.5161, 0.5839, 0.352, 0.5873, 0.352, 0.587, 0.4399, 0.5834, 0.5161, 0.3092, 0.1745, 0.3087, 0.009985, 0.59, 0.009108, 0.5905, 0.1736, 0.591, 0.3377, 0.3097, 0.3386, 0.3092, 0.1745, 0.5905, 0.1736, 0.5834, 0.5161, 0.5829, 0.6806, 0.3016, 0.6798, 0.3021, 0.5153, 0.3026, 0.3511, 0.5839, 0.352, 0.5834, 0.5161, 0.3021, 0.5153, 0.595, 0.3369, 0.5944, 0.3377, 0.5939, 0.1736, 0.5945, 0.1736, 0.5997, 0.331, 0.5987, 0.3323, 0.5982, 0.1736, 0.5995, 0.2499, 0.5987, 0.3323, 0.595, 0.3369, 0.5945, 0.1736, 0.5982, 0.1736, 0.8039, 0.1799, 0.8034, 0.3444, 0.7982, 0.2615, 0.7985, 0.1799, 0.2094, 0.5217, 0.2143, 0.5216, 0.2145, 0.6032, 0.2099, 0.6795, 0.5945, 0.1736, 0.5939, 0.1736, 0.5934, 0.009098, 0.594, 0.009863, 0.5993, 0.1736, 0.5982, 0.1736, 0.5977, 0.01446, 0.599, 0.09205, 0.5982, 0.1736, 0.5945, 0.1736, 0.594, 0.009863, 0.5977, 0.01446, 0.5939, 0.1736, 0.5905, 0.1736, 0.59, 0.009108, 0.5934, 0.009098])
me_cube_001.use_remesh_preserve_volume = False
me_cube_001.use_remesh_preserve_attributes = False
me_cube_001.use_mirror_vertex_groups = False
me_cube_001.update()

# ---- objects
ob_cube_001 = bpy.data.objects.new('Cube.001', me_cube_001)

# ---- transforms, parenting, visibility, modifiers, constraints
ob_cube_001.location = (0.0, 0.0, 0.0)
ob_cube_001.lock_rotations_4d = False
ob_cube_001.empty_display_type = 'ARROWS'
ob_cube_001.lineart.crease_threshold = 0.0

# ---- collection membership
col_collection_1.objects.link(ob_cube_001)

# ---- scene / render settings (as saved in the file)
scene.frame_start = 1; scene.frame_end = 250; scene.frame_set(250)
scene.render.engine = 'BLENDER_EEVEE_NEXT'
scene.render.image_settings.file_format = 'JPEG'
scene.render.image_settings.color_mode = 'RGB'
scene.render.image_settings.compression = 90
scene.render.resolution_x = 800
scene.render.resolution_y = 600
scene.render.pixel_aspect_x = 100.0
scene.render.pixel_aspect_y = 100.0
scene.render.fps = 25
scene.render.dither_intensity = 0.0
scene.render.use_compositing = False
scene.render.use_sequencer = False
scene.render.bake_margin = 2
scene.render.bake_bias = 0.0
scene.render.use_stamp_time = False
scene.render.use_stamp_date = False
scene.render.use_stamp_frame = False
scene.render.use_stamp_camera = False
scene.render.use_stamp_scene = False
scene.render.use_stamp_filename = False
scene.render.use_stamp_render_time = False
scene.render.stamp_font_size = 0
scene.cycles.use_denoising = False
scene.cycles.samples = 10
scene.cycles.sampling_pattern = 'TABULATED_SOBOL'
scene.cycles.light_sampling_threshold = 0.0
scene.cycles.use_adaptive_sampling = False
scene.cycles.use_light_tree = False
scene.cycles.blur_glossy = 0.0
scene.cycles.volume_bounces = 1
scene.cycles.pixel_filter_type = 'GAUSSIAN'
scene.cycles.sample_clamp_indirect = 0.0
scene.view_settings.view_transform = 'Raw'
bpy.context.view_layer.update()

# ---- added for rendering (the .blend has no active camera): camera
cam_auto = bpy.data.cameras.new('AutoCamera')
cam_auto.lens = 50.0
cam_auto.sensor_width = 36.0
cam_auto.clip_end = 1000.0
ob_auto_camera = bpy.data.objects.new('AutoCamera', cam_auto)
scene.collection.objects.link(ob_auto_camera)
ob_auto_camera.location = (10.8629, -15.5362, 13.6035)
ob_auto_camera.rotation_euler = (1.09748, -7.21219e-08, 0.694738)
scene.camera = ob_auto_camera
bpy.context.view_layer.update()
